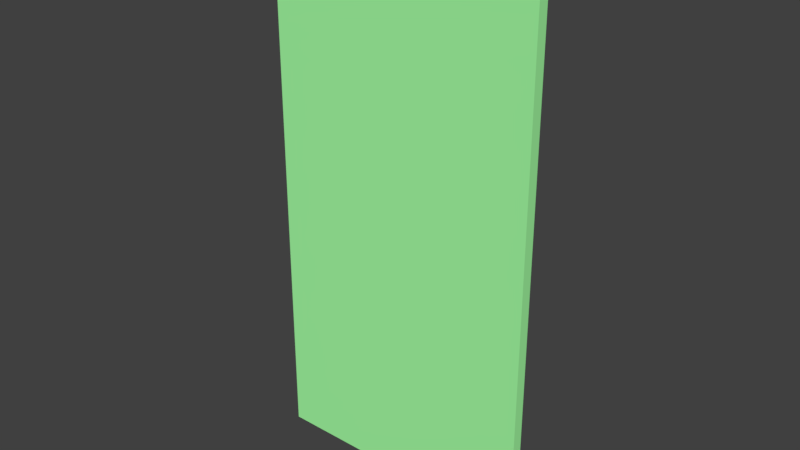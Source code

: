 # Source: Door03.blend  (saved by Blender 2.79.0; exported with 4.5.12 LTS)
import bpy
from mathutils import Matrix  # noqa: F401  (used for matrix-valued properties, if any)

bpy.ops.wm.read_factory_settings(use_empty=True)
scene = bpy.context.scene
scene.name = 'Scene'

# ---- collections
col_collection_1 = bpy.data.collections.new('Collection 1'); scene.collection.children.link(col_collection_1)

# ---- materials (node trees are filled in below, after node groups)
mat_material_001 = bpy.data.materials.new('Material.001')
mat_material_001.alpha_threshold = 0.0
mat_material_001.use_transparent_shadow = False
mat_material_001.diffuse_color = (0.3811, 1.0, 0.3771, 1.0)
mat_material_001.roughness = 0.5
mat_material_001.specular_intensity = 0.2917

# ---- material node trees

# ---- world
world_world = bpy.data.worlds.new('World'); scene.world = world_world
world_world.color = (0.05088, 0.05088, 0.05088)
world_world.use_sun_shadow = False
world_world.sun_shadow_jitter_overblur = 0.0
world_world.cycles.sampling_method = 'MANUAL'

# ---- meshes
me_cube_024 = bpy.data.meshes.new('Cube.024')
me_cube_024.from_pydata([(-0.5, -0.02, -1.0), (-0.5, -0.02, 1.0), (-0.5, 0.02, -1.0), (-0.5, 0.02, 1.0), (0.5, -0.02, -1.0), (0.5, -0.02, 1.0), (0.5, 0.02, -1.0), (0.5, 0.02, 1.0)], [], [(0, 1, 3, 2), (2, 3, 7, 6), (6, 7, 5, 4), (4, 5, 1, 0), (2, 6, 4, 0), (7, 3, 1, 5)])
me_cube_024.materials.append(mat_material_001)
me_cube_024.use_remesh_preserve_volume = False
me_cube_024.use_remesh_preserve_attributes = False
me_cube_024.use_mirror_vertex_groups = False
me_cube_024.update()

# ---- objects
ob_cube_006 = bpy.data.objects.new('Cube.006', me_cube_024)

# ---- transforms, parenting, visibility, modifiers, constraints
ob_cube_006.location = (0.0001661, 0.0, 1.0)
ob_cube_006.lineart.crease_threshold = 0.0

# ---- collection membership
col_collection_1.objects.link(ob_cube_006)

# ---- scene / render settings (as saved in the file)
scene.frame_start = 1; scene.frame_end = 250; scene.frame_set(1)
scene.render.engine = 'BLENDER_EEVEE_NEXT'
scene.render.resolution_percentage = 50
scene.render.dither_intensity = 0.0
scene.cycles.use_denoising = False
scene.cycles.samples = 128
scene.cycles.sampling_pattern = 'TABULATED_SOBOL'
scene.cycles.use_adaptive_sampling = False
scene.cycles.use_light_tree = False
scene.cycles.blur_glossy = 0.0
scene.cycles.sample_clamp_indirect = 0.0
scene.view_settings.view_transform = 'Standard'
bpy.context.view_layer.update()

# ---- added for rendering (the .blend has no active camera and no usable light): camera, sun
cam_auto = bpy.data.cameras.new('AutoCamera')
cam_auto.lens = 50.0
cam_auto.sensor_width = 36.0
cam_auto.clip_end = 1000.0
ob_auto_camera = bpy.data.objects.new('AutoCamera', cam_auto)
scene.collection.objects.link(ob_auto_camera)
ob_auto_camera.location = (2.06936, -2.48304, 2.65536)
ob_auto_camera.rotation_euler = (1.09748, -7.21219e-08, 0.694738)
scene.camera = ob_auto_camera
light_auto_sun = bpy.data.lights.new('AutoSun', 'SUN')
light_auto_sun.energy = 3.0
light_auto_sun.angle = 0.0523599
ob_auto_sun = bpy.data.objects.new('AutoSun', light_auto_sun)
scene.collection.objects.link(ob_auto_sun)
ob_auto_sun.rotation_euler = (0.872665, 0.174533, 0.523599)
bpy.context.view_layer.update()
